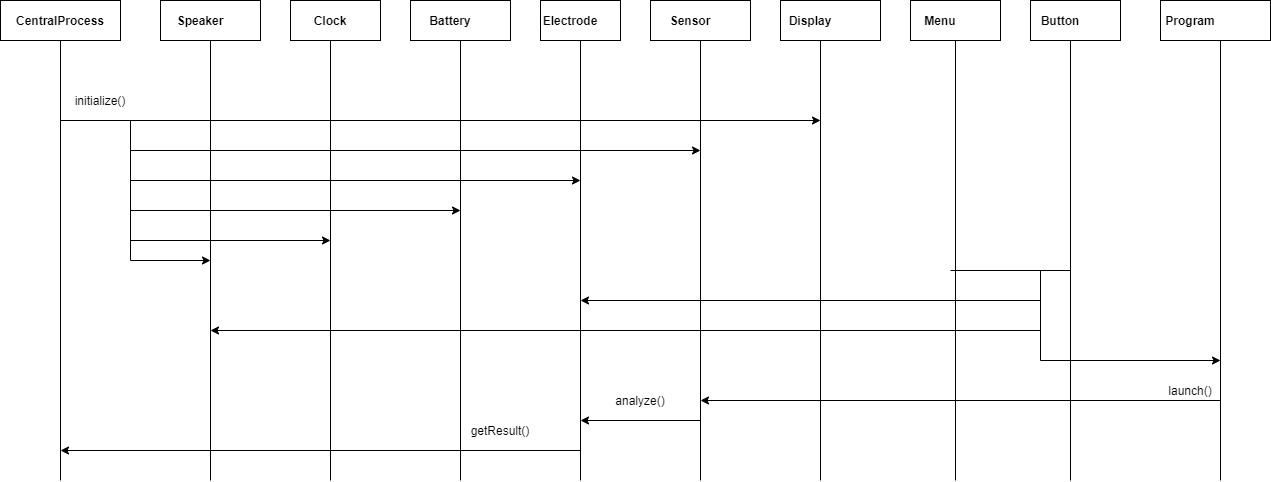

The diagram above was exported from draw.io. Its source (the exported page's mxGraphModel, read from the mxfile embedded in the PNG):
<mxGraphModel dx="868" dy="433" grid="1" gridSize="10" guides="1" tooltips="1" connect="1" arrows="1" fold="1" page="1" pageScale="1" pageWidth="850" pageHeight="1400" math="0" shadow="0">
  <root>
    <mxCell id="0" />
    <mxCell id="1" parent="0" />
    <mxCell id="chkEKl6-jz_ZzXj2RPUo-1" value="" style="rounded=0;whiteSpace=wrap;html=1;" vertex="1" parent="1">
      <mxGeometry x="30" y="80" width="120" height="40" as="geometry" />
    </mxCell>
    <mxCell id="chkEKl6-jz_ZzXj2RPUo-2" value="&lt;b&gt;CentralProcess&lt;/b&gt;" style="text;html=1;strokeColor=none;fillColor=none;align=center;verticalAlign=middle;whiteSpace=wrap;rounded=0;" vertex="1" parent="1">
      <mxGeometry x="70" y="90" width="40" height="20" as="geometry" />
    </mxCell>
    <mxCell id="chkEKl6-jz_ZzXj2RPUo-3" value="" style="rounded=0;whiteSpace=wrap;html=1;" vertex="1" parent="1">
      <mxGeometry x="190" y="80" width="100" height="40" as="geometry" />
    </mxCell>
    <mxCell id="chkEKl6-jz_ZzXj2RPUo-4" value="&lt;b&gt;Speaker&lt;/b&gt;" style="text;html=1;strokeColor=none;fillColor=none;align=center;verticalAlign=middle;whiteSpace=wrap;rounded=0;" vertex="1" parent="1">
      <mxGeometry x="210" y="90" width="40" height="20" as="geometry" />
    </mxCell>
    <mxCell id="chkEKl6-jz_ZzXj2RPUo-5" value="" style="rounded=0;whiteSpace=wrap;html=1;" vertex="1" parent="1">
      <mxGeometry x="320" y="80" width="90" height="40" as="geometry" />
    </mxCell>
    <mxCell id="chkEKl6-jz_ZzXj2RPUo-6" value="&lt;b&gt;Clock&lt;/b&gt;" style="text;html=1;strokeColor=none;fillColor=none;align=center;verticalAlign=middle;whiteSpace=wrap;rounded=0;" vertex="1" parent="1">
      <mxGeometry x="340" y="90" width="40" height="20" as="geometry" />
    </mxCell>
    <mxCell id="chkEKl6-jz_ZzXj2RPUo-7" value="" style="rounded=0;whiteSpace=wrap;html=1;" vertex="1" parent="1">
      <mxGeometry x="440" y="80" width="100" height="40" as="geometry" />
    </mxCell>
    <mxCell id="chkEKl6-jz_ZzXj2RPUo-8" value="&lt;b&gt;Battery&lt;/b&gt;" style="text;html=1;strokeColor=none;fillColor=none;align=center;verticalAlign=middle;whiteSpace=wrap;rounded=0;" vertex="1" parent="1">
      <mxGeometry x="460" y="90" width="40" height="20" as="geometry" />
    </mxCell>
    <mxCell id="chkEKl6-jz_ZzXj2RPUo-9" value="" style="rounded=0;whiteSpace=wrap;html=1;" vertex="1" parent="1">
      <mxGeometry x="570" y="80" width="80" height="40" as="geometry" />
    </mxCell>
    <mxCell id="chkEKl6-jz_ZzXj2RPUo-10" value="&lt;b&gt;Electrode&lt;/b&gt;" style="text;html=1;strokeColor=none;fillColor=none;align=center;verticalAlign=middle;whiteSpace=wrap;rounded=0;" vertex="1" parent="1">
      <mxGeometry x="580" y="90" width="40" height="20" as="geometry" />
    </mxCell>
    <mxCell id="chkEKl6-jz_ZzXj2RPUo-13" value="" style="rounded=0;whiteSpace=wrap;html=1;" vertex="1" parent="1">
      <mxGeometry x="680" y="80" width="100" height="40" as="geometry" />
    </mxCell>
    <mxCell id="chkEKl6-jz_ZzXj2RPUo-14" value="&lt;b&gt;Sensor&lt;/b&gt;" style="text;html=1;strokeColor=none;fillColor=none;align=center;verticalAlign=middle;whiteSpace=wrap;rounded=0;" vertex="1" parent="1">
      <mxGeometry x="700" y="90" width="40" height="20" as="geometry" />
    </mxCell>
    <mxCell id="chkEKl6-jz_ZzXj2RPUo-15" value="" style="rounded=0;whiteSpace=wrap;html=1;" vertex="1" parent="1">
      <mxGeometry x="810" y="80" width="100" height="40" as="geometry" />
    </mxCell>
    <mxCell id="chkEKl6-jz_ZzXj2RPUo-16" value="&lt;b&gt;Display&lt;/b&gt;" style="text;html=1;strokeColor=none;fillColor=none;align=center;verticalAlign=middle;whiteSpace=wrap;rounded=0;" vertex="1" parent="1">
      <mxGeometry x="820" y="90" width="40" height="20" as="geometry" />
    </mxCell>
    <mxCell id="chkEKl6-jz_ZzXj2RPUo-17" value="" style="rounded=0;whiteSpace=wrap;html=1;" vertex="1" parent="1">
      <mxGeometry x="940" y="80" width="90" height="40" as="geometry" />
    </mxCell>
    <mxCell id="chkEKl6-jz_ZzXj2RPUo-18" value="&lt;b&gt;Menu&lt;/b&gt;" style="text;html=1;strokeColor=none;fillColor=none;align=center;verticalAlign=middle;whiteSpace=wrap;rounded=0;" vertex="1" parent="1">
      <mxGeometry x="950" y="90" width="40" height="20" as="geometry" />
    </mxCell>
    <mxCell id="chkEKl6-jz_ZzXj2RPUo-19" value="" style="rounded=0;whiteSpace=wrap;html=1;" vertex="1" parent="1">
      <mxGeometry x="1060" y="80" width="90" height="40" as="geometry" />
    </mxCell>
    <mxCell id="chkEKl6-jz_ZzXj2RPUo-20" value="&lt;b&gt;Button&lt;/b&gt;" style="text;html=1;strokeColor=none;fillColor=none;align=center;verticalAlign=middle;whiteSpace=wrap;rounded=0;" vertex="1" parent="1">
      <mxGeometry x="1070" y="90" width="40" height="20" as="geometry" />
    </mxCell>
    <mxCell id="chkEKl6-jz_ZzXj2RPUo-21" value="" style="endArrow=none;html=1;" edge="1" parent="1">
      <mxGeometry width="50" height="50" relative="1" as="geometry">
        <mxPoint x="90" y="560" as="sourcePoint" />
        <mxPoint x="90" y="120" as="targetPoint" />
      </mxGeometry>
    </mxCell>
    <mxCell id="chkEKl6-jz_ZzXj2RPUo-22" value="" style="endArrow=none;html=1;" edge="1" parent="1">
      <mxGeometry width="50" height="50" relative="1" as="geometry">
        <mxPoint x="240" y="560" as="sourcePoint" />
        <mxPoint x="240" y="120" as="targetPoint" />
      </mxGeometry>
    </mxCell>
    <mxCell id="chkEKl6-jz_ZzXj2RPUo-23" value="" style="endArrow=none;html=1;" edge="1" parent="1">
      <mxGeometry width="50" height="50" relative="1" as="geometry">
        <mxPoint x="360" y="560" as="sourcePoint" />
        <mxPoint x="360" y="120" as="targetPoint" />
      </mxGeometry>
    </mxCell>
    <mxCell id="chkEKl6-jz_ZzXj2RPUo-24" value="" style="endArrow=none;html=1;" edge="1" parent="1">
      <mxGeometry width="50" height="50" relative="1" as="geometry">
        <mxPoint x="490" y="560" as="sourcePoint" />
        <mxPoint x="490" y="120" as="targetPoint" />
      </mxGeometry>
    </mxCell>
    <mxCell id="chkEKl6-jz_ZzXj2RPUo-25" value="" style="endArrow=none;html=1;" edge="1" parent="1">
      <mxGeometry width="50" height="50" relative="1" as="geometry">
        <mxPoint x="610" y="560" as="sourcePoint" />
        <mxPoint x="610" y="120" as="targetPoint" />
      </mxGeometry>
    </mxCell>
    <mxCell id="chkEKl6-jz_ZzXj2RPUo-26" value="" style="endArrow=none;html=1;" edge="1" parent="1">
      <mxGeometry width="50" height="50" relative="1" as="geometry">
        <mxPoint x="730" y="560" as="sourcePoint" />
        <mxPoint x="730" y="120" as="targetPoint" />
      </mxGeometry>
    </mxCell>
    <mxCell id="chkEKl6-jz_ZzXj2RPUo-27" value="" style="endArrow=none;html=1;" edge="1" parent="1">
      <mxGeometry width="50" height="50" relative="1" as="geometry">
        <mxPoint x="850" y="560" as="sourcePoint" />
        <mxPoint x="850" y="120" as="targetPoint" />
      </mxGeometry>
    </mxCell>
    <mxCell id="chkEKl6-jz_ZzXj2RPUo-28" value="" style="endArrow=none;html=1;entryX=0.5;entryY=1;entryDx=0;entryDy=0;" edge="1" parent="1" target="chkEKl6-jz_ZzXj2RPUo-17">
      <mxGeometry width="50" height="50" relative="1" as="geometry">
        <mxPoint x="985" y="560" as="sourcePoint" />
        <mxPoint x="970" y="120" as="targetPoint" />
      </mxGeometry>
    </mxCell>
    <mxCell id="chkEKl6-jz_ZzXj2RPUo-29" value="" style="endArrow=none;html=1;" edge="1" parent="1">
      <mxGeometry width="50" height="50" relative="1" as="geometry">
        <mxPoint x="1100" y="560" as="sourcePoint" />
        <mxPoint x="1100" y="120" as="targetPoint" />
      </mxGeometry>
    </mxCell>
    <mxCell id="chkEKl6-jz_ZzXj2RPUo-30" value="" style="endArrow=classic;html=1;" edge="1" parent="1">
      <mxGeometry width="50" height="50" relative="1" as="geometry">
        <mxPoint x="90" y="200" as="sourcePoint" />
        <mxPoint x="850" y="200" as="targetPoint" />
      </mxGeometry>
    </mxCell>
    <mxCell id="chkEKl6-jz_ZzXj2RPUo-31" value="" style="endArrow=none;html=1;" edge="1" parent="1">
      <mxGeometry width="50" height="50" relative="1" as="geometry">
        <mxPoint x="160" y="340" as="sourcePoint" />
        <mxPoint x="160" y="200" as="targetPoint" />
      </mxGeometry>
    </mxCell>
    <mxCell id="chkEKl6-jz_ZzXj2RPUo-32" value="" style="rounded=0;whiteSpace=wrap;html=1;" vertex="1" parent="1">
      <mxGeometry x="1190" y="80" width="110" height="40" as="geometry" />
    </mxCell>
    <mxCell id="chkEKl6-jz_ZzXj2RPUo-33" value="&lt;b&gt;Program&lt;/b&gt;" style="text;html=1;strokeColor=none;fillColor=none;align=center;verticalAlign=middle;whiteSpace=wrap;rounded=0;" vertex="1" parent="1">
      <mxGeometry x="1200" y="90" width="40" height="20" as="geometry" />
    </mxCell>
    <mxCell id="chkEKl6-jz_ZzXj2RPUo-34" value="" style="endArrow=classic;html=1;" edge="1" parent="1">
      <mxGeometry width="50" height="50" relative="1" as="geometry">
        <mxPoint x="160" y="230" as="sourcePoint" />
        <mxPoint x="730" y="230" as="targetPoint" />
      </mxGeometry>
    </mxCell>
    <mxCell id="chkEKl6-jz_ZzXj2RPUo-35" value="" style="endArrow=classic;html=1;" edge="1" parent="1">
      <mxGeometry width="50" height="50" relative="1" as="geometry">
        <mxPoint x="160" y="260" as="sourcePoint" />
        <mxPoint x="610" y="260" as="targetPoint" />
      </mxGeometry>
    </mxCell>
    <mxCell id="chkEKl6-jz_ZzXj2RPUo-36" value="" style="endArrow=classic;html=1;" edge="1" parent="1">
      <mxGeometry width="50" height="50" relative="1" as="geometry">
        <mxPoint x="160" y="290" as="sourcePoint" />
        <mxPoint x="490" y="290" as="targetPoint" />
      </mxGeometry>
    </mxCell>
    <mxCell id="chkEKl6-jz_ZzXj2RPUo-37" value="" style="endArrow=classic;html=1;" edge="1" parent="1">
      <mxGeometry width="50" height="50" relative="1" as="geometry">
        <mxPoint x="160" y="340" as="sourcePoint" />
        <mxPoint x="240" y="340" as="targetPoint" />
      </mxGeometry>
    </mxCell>
    <mxCell id="chkEKl6-jz_ZzXj2RPUo-38" value="initialize()" style="text;html=1;strokeColor=none;fillColor=none;align=center;verticalAlign=middle;whiteSpace=wrap;rounded=0;" vertex="1" parent="1">
      <mxGeometry x="110" y="170" width="40" height="20" as="geometry" />
    </mxCell>
    <mxCell id="chkEKl6-jz_ZzXj2RPUo-39" value="" style="endArrow=classic;html=1;" edge="1" parent="1">
      <mxGeometry width="50" height="50" relative="1" as="geometry">
        <mxPoint x="160" y="320" as="sourcePoint" />
        <mxPoint x="360" y="320" as="targetPoint" />
      </mxGeometry>
    </mxCell>
    <mxCell id="chkEKl6-jz_ZzXj2RPUo-40" value="" style="endArrow=none;html=1;" edge="1" parent="1">
      <mxGeometry width="50" height="50" relative="1" as="geometry">
        <mxPoint x="1250" y="560" as="sourcePoint" />
        <mxPoint x="1250" y="120" as="targetPoint" />
      </mxGeometry>
    </mxCell>
    <mxCell id="chkEKl6-jz_ZzXj2RPUo-41" value="" style="endArrow=none;html=1;fontFamily=Helvetica;fontSize=11;fontColor=#000000;align=center;strokeColor=#000000;" edge="1" parent="1">
      <mxGeometry width="50" height="50" relative="1" as="geometry">
        <mxPoint x="1100" y="350" as="sourcePoint" />
        <mxPoint x="980" y="350" as="targetPoint" />
      </mxGeometry>
    </mxCell>
    <mxCell id="chkEKl6-jz_ZzXj2RPUo-42" value="" style="endArrow=classic;html=1;" edge="1" parent="1">
      <mxGeometry width="50" height="50" relative="1" as="geometry">
        <mxPoint x="1070" y="380" as="sourcePoint" />
        <mxPoint x="610" y="380" as="targetPoint" />
      </mxGeometry>
    </mxCell>
    <mxCell id="chkEKl6-jz_ZzXj2RPUo-43" value="" style="endArrow=classic;html=1;" edge="1" parent="1">
      <mxGeometry width="50" height="50" relative="1" as="geometry">
        <mxPoint x="1070" y="410" as="sourcePoint" />
        <mxPoint x="240" y="410" as="targetPoint" />
      </mxGeometry>
    </mxCell>
    <mxCell id="chkEKl6-jz_ZzXj2RPUo-44" value="" style="endArrow=none;html=1;" edge="1" parent="1">
      <mxGeometry width="50" height="50" relative="1" as="geometry">
        <mxPoint x="1070" y="440" as="sourcePoint" />
        <mxPoint x="1070" y="350" as="targetPoint" />
      </mxGeometry>
    </mxCell>
    <mxCell id="chkEKl6-jz_ZzXj2RPUo-45" value="" style="endArrow=classic;html=1;" edge="1" parent="1">
      <mxGeometry width="50" height="50" relative="1" as="geometry">
        <mxPoint x="1070" y="440" as="sourcePoint" />
        <mxPoint x="1250" y="440" as="targetPoint" />
      </mxGeometry>
    </mxCell>
    <mxCell id="chkEKl6-jz_ZzXj2RPUo-46" value="" style="endArrow=classic;html=1;" edge="1" parent="1">
      <mxGeometry width="50" height="50" relative="1" as="geometry">
        <mxPoint x="1250" y="480" as="sourcePoint" />
        <mxPoint x="730" y="480" as="targetPoint" />
      </mxGeometry>
    </mxCell>
    <mxCell id="chkEKl6-jz_ZzXj2RPUo-47" value="launch()" style="text;html=1;strokeColor=none;fillColor=none;align=center;verticalAlign=middle;whiteSpace=wrap;rounded=0;" vertex="1" parent="1">
      <mxGeometry x="1200" y="460" width="40" height="20" as="geometry" />
    </mxCell>
    <mxCell id="chkEKl6-jz_ZzXj2RPUo-48" value="" style="endArrow=classic;html=1;" edge="1" parent="1">
      <mxGeometry width="50" height="50" relative="1" as="geometry">
        <mxPoint x="730" y="500" as="sourcePoint" />
        <mxPoint x="610" y="500" as="targetPoint" />
      </mxGeometry>
    </mxCell>
    <mxCell id="chkEKl6-jz_ZzXj2RPUo-49" value="analyze()" style="text;html=1;strokeColor=none;fillColor=none;align=center;verticalAlign=middle;whiteSpace=wrap;rounded=0;" vertex="1" parent="1">
      <mxGeometry x="650" y="470" width="40" height="20" as="geometry" />
    </mxCell>
    <mxCell id="chkEKl6-jz_ZzXj2RPUo-50" value="" style="endArrow=classic;html=1;" edge="1" parent="1">
      <mxGeometry width="50" height="50" relative="1" as="geometry">
        <mxPoint x="610" y="530" as="sourcePoint" />
        <mxPoint x="90" y="530" as="targetPoint" />
      </mxGeometry>
    </mxCell>
    <mxCell id="chkEKl6-jz_ZzXj2RPUo-51" value="getResult()" style="text;html=1;strokeColor=none;fillColor=none;align=center;verticalAlign=middle;whiteSpace=wrap;rounded=0;" vertex="1" parent="1">
      <mxGeometry x="510" y="500" width="40" height="20" as="geometry" />
    </mxCell>
  </root>
</mxGraphModel>